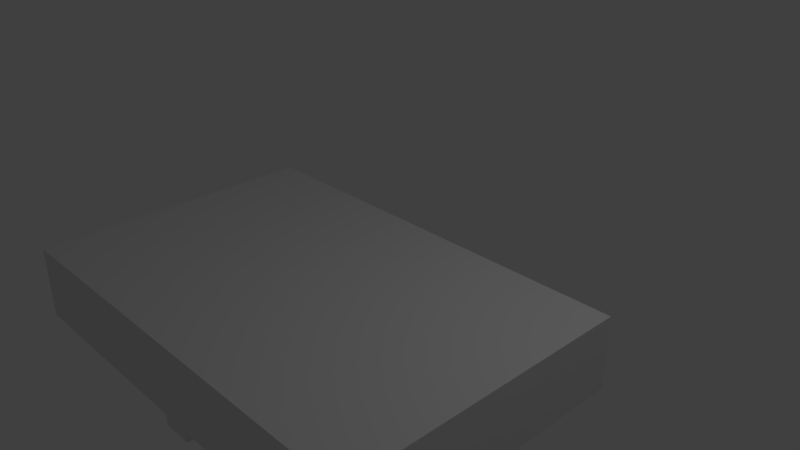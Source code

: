 # Source: Table.blend  (saved by Blender 2.79.0; exported with 4.5.12 LTS)
import bpy
from mathutils import Matrix  # noqa: F401  (used for matrix-valued properties, if any)

bpy.ops.wm.read_factory_settings(use_empty=True)
scene = bpy.context.scene
scene.name = 'Scene'

# ---- collections
col_collection_1 = bpy.data.collections.new('Collection 1'); scene.collection.children.link(col_collection_1)

# ---- materials (node trees are filled in below, after node groups)
mat_material = bpy.data.materials.new('Material')
mat_material.alpha_threshold = 0.0
mat_material.use_transparent_shadow = False
mat_material.roughness = 0.5
mat_material.line_color = (0.0, 0.0, 0.0, 1.0)

# ---- material node trees

# ---- world
world_world = bpy.data.worlds.new('World'); scene.world = world_world
world_world.color = (0.05088, 0.05088, 0.05088)
world_world.use_sun_shadow = False
world_world.sun_shadow_jitter_overblur = 0.0
world_world.cycles.sampling_method = 'MANUAL'

# ---- cameras
cam_camera = bpy.data.cameras.new('Camera')
cam_camera.clip_end = 100.0
cam_camera.lens = 35.0
cam_camera.sensor_width = 32.0
cam_camera.sensor_height = 18.0
cam_camera.ortho_scale = 7.314
cam_camera.dof.focus_distance = 0.0
cam_camera.dof.aperture_fstop = 128.0

# ---- lights
light_lamp = bpy.data.lights.new('Lamp', 'POINT')
light_lamp.transmission_factor = 0.0
light_lamp.cutoff_distance = 30.0
light_lamp.energy = 100.0
light_lamp.shadow_buffer_clip_start = 1.001
light_lamp.shadow_soft_size = 0.1
light_lamp.shadow_maximum_resolution = 0.006
light_lamp.use_absolute_resolution = True

# ---- meshes
me_cube = bpy.data.meshes.new('Cube')
me_cube.from_pydata([(3.0, 1.0, -1.0), (3.0, -3.0, -1.0), (-3.0, -3.0, -1.0), (-3.0, 1.0, -1.0), (3.0, 1.0, 0.0), (3.0, -3.0, 0.0), (-3.0, -3.0, 0.0), (-3.0, 1.0, 0.0), (-2.269, -2.0, -3.0), (-2.269, -2.0, -1.0), (-2.269, 5.96e-08, -3.0), (-2.269, 5.96e-08, -1.0), (-1.731, -2.0, -3.0), (-1.731, -2.0, -1.0), (-1.731, 5.96e-08, -3.0), (-1.731, 5.96e-08, -1.0), (1.731, -2.0, -3.0), (1.731, -2.0, -1.0), (1.731, 5.96e-08, -3.0), (1.731, 5.96e-08, -1.0), (2.269, -2.0, -3.0), (2.269, -2.0, -1.0), (2.269, 5.96e-08, -3.0), (2.269, 5.96e-08, -1.0)], [], [(0, 1, 2, 3), (4, 7, 6, 5), (0, 4, 5, 1), (1, 5, 6, 2), (2, 6, 7, 3), (4, 0, 3, 7), (8, 9, 11, 10), (10, 11, 15, 14), (14, 15, 13, 12), (12, 13, 9, 8), (10, 14, 12, 8), (16, 17, 19, 18), (18, 19, 23, 22), (22, 23, 21, 20), (20, 21, 17, 16), (18, 22, 20, 16)])
me_cube.materials.append(mat_material)
me_cube.use_remesh_preserve_volume = False
me_cube.use_remesh_preserve_attributes = False
me_cube.use_mirror_vertex_groups = False
me_cube.update()

# ---- objects
ob_cube = bpy.data.objects.new('Cube', me_cube)
ob_lamp = bpy.data.objects.new('Lamp', light_lamp)
ob_camera = bpy.data.objects.new('Camera', cam_camera)

# ---- transforms, parenting, visibility, modifiers, constraints
ob_cube.location = (0.0, 0.0, 0.0)
ob_cube.lock_rotations_4d = False
ob_cube.empty_display_type = 'ARROWS'
ob_cube.lineart.crease_threshold = 0.0
ob_lamp.location = (4.076, 1.005, 5.904)
ob_lamp.rotation_euler = (0.6503, 0.05522, 1.866)
ob_lamp.lock_rotations_4d = False
ob_lamp.empty_display_type = 'ARROWS'
ob_lamp.color = (0.0, 0.0, 0.0, 0.0)
ob_lamp.lineart.crease_threshold = 0.0
ob_camera.location = (7.481, -6.508, 5.344)
ob_camera.rotation_euler = (1.109, 0.0, 0.8149)
ob_camera.lock_rotations_4d = False
ob_camera.empty_display_type = 'ARROWS'
ob_camera.color = (0.0, 0.0, 0.0, 0.0)
ob_camera.display_type = 'WIRE'
ob_camera.lineart.crease_threshold = 0.0

# ---- collection membership
col_collection_1.objects.link(ob_cube)
col_collection_1.objects.link(ob_lamp)
col_collection_1.objects.link(ob_camera)

# ---- scene / render settings (as saved in the file)
scene.camera = ob_camera
scene.frame_start = 1; scene.frame_end = 250; scene.frame_set(1)
scene.render.engine = 'BLENDER_EEVEE_NEXT'
scene.render.resolution_percentage = 50
scene.render.dither_intensity = 0.0
scene.cycles.use_denoising = False
scene.cycles.samples = 128
scene.cycles.sampling_pattern = 'TABULATED_SOBOL'
scene.cycles.use_adaptive_sampling = False
scene.cycles.use_light_tree = False
scene.cycles.blur_glossy = 0.0
scene.cycles.sample_clamp_indirect = 0.0
scene.view_settings.view_transform = 'Standard'
bpy.context.view_layer.update()
